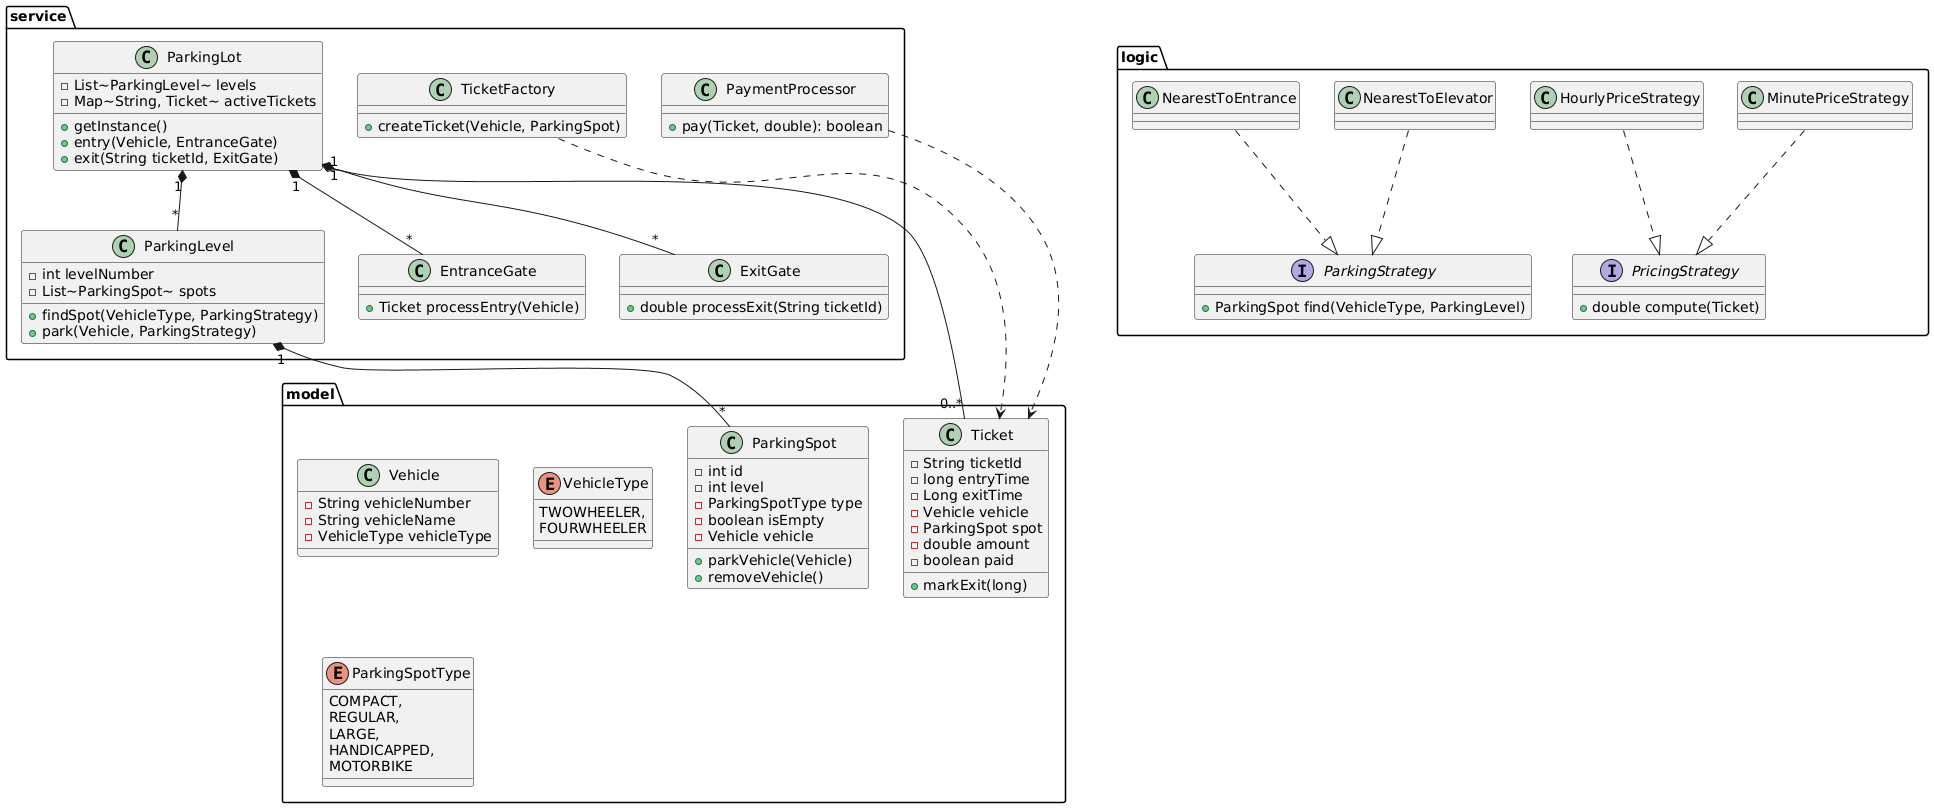

The diagram above was rendered by PlantUML. Its source (embedded in the PNG):
@startuml
package model {
  class Vehicle {
    -String vehicleNumber
    -String vehicleName
    -VehicleType vehicleType
  }

  enum VehicleType {
    TWOWHEELER,
    FOURWHEELER
  }

  enum ParkingSpotType {
    COMPACT,
    REGULAR,
    LARGE,
    HANDICAPPED,
    MOTORBIKE
  }

  class ParkingSpot {
    -int id
    -int level
    -ParkingSpotType type
    -boolean isEmpty
    -Vehicle vehicle
    +parkVehicle(Vehicle)
    +removeVehicle()
  }

  class Ticket {
    -String ticketId
    -long entryTime
    -Long exitTime
    -Vehicle vehicle
    -ParkingSpot spot
    -double amount
    -boolean paid
    +markExit(long)
  }
}

package logic {
  interface ParkingStrategy {
    +ParkingSpot find(VehicleType, ParkingLevel)
  }

  interface PricingStrategy {
    +double compute(Ticket)
  }

  class NearestToEntrance
  class NearestToElevator
  class HourlyPriceStrategy
  class MinutePriceStrategy
}

package service {
  class ParkingLevel {
    -int levelNumber
    -List~ParkingSpot~ spots
    +findSpot(VehicleType, ParkingStrategy)
    +park(Vehicle, ParkingStrategy)
  }

  class ParkingLot {
    -List~ParkingLevel~ levels
    -Map~String, Ticket~ activeTickets
    +getInstance()
    +entry(Vehicle, EntranceGate)
    +exit(String ticketId, ExitGate)
  }

  class EntranceGate {
    +Ticket processEntry(Vehicle)
  }

  class ExitGate {
    +double processExit(String ticketId)
  }

  class TicketFactory {
    +createTicket(Vehicle, ParkingSpot)
  }

  class PaymentProcessor {
    +pay(Ticket, double): boolean
  }
}

ParkingLot "1" *-- "*" ParkingLevel
ParkingLevel "1" *-- "*" ParkingSpot
ParkingLot "1" *-- "*" EntranceGate
ParkingLot "1" *-- "*" ExitGate
ParkingLot "1" o-- "0..*" Ticket
TicketFactory ..> Ticket
PaymentProcessor ..> Ticket
NearestToEntrance ..|> ParkingStrategy
NearestToElevator ..|> ParkingStrategy
HourlyPriceStrategy ..|> PricingStrategy
MinutePriceStrategy ..|> PricingStrategy
@enduml